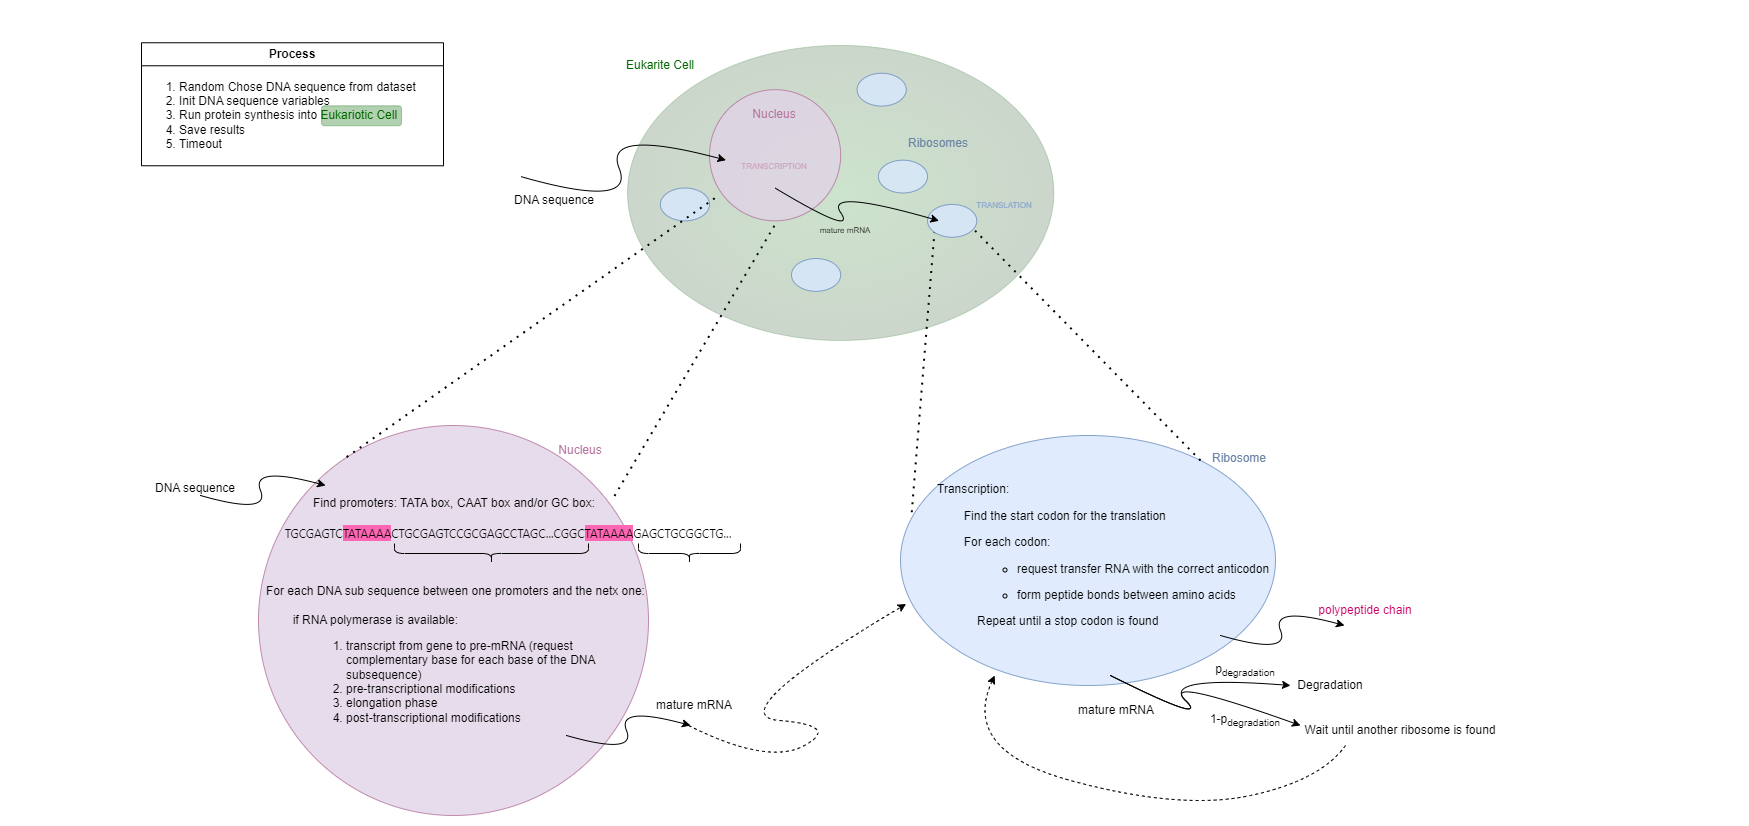

The diagram above was exported from draw.io. Its source (the exported page's mxGraphModel, read from the mxfile embedded in the PNG):
<mxGraphModel dx="1750" dy="870" grid="1" gridSize="10" guides="1" tooltips="1" connect="1" arrows="1" fold="1" page="1" pageScale="1" pageWidth="583" pageHeight="413" math="0" shadow="0">
  <root>
    <mxCell id="0" />
    <mxCell id="1" parent="0" />
    <mxCell id="b2-8D_fHY61JAvCOGUlm-35" value="" style="ellipse;whiteSpace=wrap;html=1;aspect=fixed;fillColor=#e1d5e7;strokeColor=#B5739D;opacity=80;movable=1;resizable=1;rotatable=1;deletable=1;editable=1;locked=0;connectable=1;container=0;" parent="1" vertex="1">
      <mxGeometry x="258" y="425" width="390" height="390" as="geometry" />
    </mxCell>
    <mxCell id="b2-8D_fHY61JAvCOGUlm-33" value="&lt;b style=&quot;border-color: var(--border-color);&quot;&gt;Process&lt;/b&gt;" style="swimlane;whiteSpace=wrap;html=1;movable=1;resizable=1;rotatable=1;deletable=1;editable=1;locked=0;connectable=1;container=0;" parent="1" vertex="1">
      <mxGeometry x="141" y="42.269999999999996" width="302" height="123" as="geometry">
        <mxRectangle x="210" y="100" width="90" height="30" as="alternateBounds" />
      </mxGeometry>
    </mxCell>
    <mxCell id="b2-8D_fHY61JAvCOGUlm-4" value="&lt;ol&gt;&lt;li&gt;Random Chose DNA sequence from dataset&lt;/li&gt;&lt;li&gt;Init DNA sequence variables&lt;/li&gt;&lt;li&gt;Run protein synthesis into&amp;nbsp;&lt;font color=&quot;#006600&quot;&gt;Eukariotic&lt;/font&gt; &lt;font color=&quot;#006600&quot;&gt;Cell&lt;/font&gt;&lt;/li&gt;&lt;li&gt;Save results&lt;/li&gt;&lt;li&gt;Timeout&lt;/li&gt;&lt;/ol&gt;" style="text;html=1;strokeColor=none;fillColor=none;align=left;verticalAlign=middle;whiteSpace=wrap;rounded=0;movable=1;resizable=1;rotatable=1;deletable=1;editable=1;locked=0;connectable=1;container=0;" parent="1" vertex="1">
      <mxGeometry x="137" y="45.269999999999996" width="310" height="140" as="geometry" />
    </mxCell>
    <mxCell id="b2-8D_fHY61JAvCOGUlm-36" value="&lt;font color=&quot;#b5739d&quot;&gt;Nucleus&lt;/font&gt;" style="text;html=1;strokeColor=none;fillColor=none;align=center;verticalAlign=middle;whiteSpace=wrap;rounded=0;movable=1;resizable=1;rotatable=1;deletable=1;editable=1;locked=0;connectable=1;container=0;" parent="1" vertex="1">
      <mxGeometry x="550" y="435" width="60" height="30" as="geometry" />
    </mxCell>
    <mxCell id="b2-8D_fHY61JAvCOGUlm-37" value="Find promoters: TATA box, CAAT box and/or GC box:" style="text;html=1;strokeColor=none;fillColor=none;align=center;verticalAlign=middle;whiteSpace=wrap;rounded=0;movable=1;resizable=1;rotatable=1;deletable=1;editable=1;locked=0;connectable=1;container=0;" parent="1" vertex="1">
      <mxGeometry x="294" y="488" width="320" height="30" as="geometry" />
    </mxCell>
    <mxCell id="1perF7A1qxOdRMYy9lw--1" value="" style="curved=1;endArrow=classic;html=1;rounded=0;entryX=0;entryY=0;entryDx=0;entryDy=0;movable=1;resizable=1;rotatable=1;deletable=1;editable=1;locked=0;connectable=1;" parent="1" edge="1">
      <mxGeometry width="50" height="50" relative="1" as="geometry">
        <mxPoint x="200" y="495" as="sourcePoint" />
        <mxPoint x="325.11" y="485" as="targetPoint" />
        <Array as="points">
          <mxPoint x="270" y="515" />
          <mxPoint x="250" y="465" />
        </Array>
      </mxGeometry>
    </mxCell>
    <mxCell id="1perF7A1qxOdRMYy9lw--2" value="&lt;font style=&quot;font-size: 12px;&quot;&gt;DNA sequence&lt;/font&gt;" style="text;html=1;strokeColor=none;fillColor=none;align=center;verticalAlign=middle;whiteSpace=wrap;rounded=0;movable=1;resizable=1;rotatable=1;deletable=1;editable=1;locked=0;connectable=1;container=0;" parent="1" vertex="1">
      <mxGeometry x="150" y="478" width="90" height="20" as="geometry" />
    </mxCell>
    <mxCell id="1perF7A1qxOdRMYy9lw--4" value="&lt;p style=&quot;text-align: right; line-height: 19px;&quot;&gt;&lt;font face=&quot;Segoe WPC, Segoe UI, sans-serif&quot;&gt;TGCGAGTC&lt;span style=&quot;background-color: rgb(255, 102, 179);&quot;&gt;TATAAAA&lt;/span&gt;CTGCGAGTCCGCGAGCCTAGC...CGGC&lt;span style=&quot;background-color: rgb(255, 102, 179);&quot;&gt;TATAAAA&lt;/span&gt;GAGCTGCGGCTG...&lt;/font&gt;&lt;br&gt;&lt;/p&gt;" style="text;html=1;align=center;verticalAlign=middle;whiteSpace=wrap;rounded=0;movable=1;resizable=1;rotatable=1;deletable=1;editable=1;locked=0;connectable=1;container=0;" parent="1" vertex="1">
      <mxGeometry x="238" y="518" width="540" height="30" as="geometry" />
    </mxCell>
    <mxCell id="qXme9AmUESNyVl6jF-_y-1" value="" style="shape=curlyBracket;whiteSpace=wrap;html=1;rounded=1;labelPosition=left;verticalLabelPosition=middle;align=right;verticalAlign=middle;direction=north;movable=1;resizable=1;rotatable=1;deletable=1;editable=1;locked=0;connectable=1;container=0;" parent="1" vertex="1">
      <mxGeometry x="394" y="543" width="194" height="20" as="geometry" />
    </mxCell>
    <mxCell id="qXme9AmUESNyVl6jF-_y-2" value="" style="shape=curlyBracket;whiteSpace=wrap;html=1;rounded=1;labelPosition=left;verticalLabelPosition=middle;align=right;verticalAlign=middle;direction=north;movable=1;resizable=1;rotatable=1;deletable=1;editable=1;locked=0;connectable=1;container=0;" parent="1" vertex="1">
      <mxGeometry x="638" y="543" width="102" height="20" as="geometry" />
    </mxCell>
    <mxCell id="qXme9AmUESNyVl6jF-_y-3" value="For each DNA sub sequence between one promoters and the netx one:&lt;div&gt;&lt;br&gt;&lt;div&gt;&lt;span style=&quot;white-space: pre;&quot;&gt;&#09;&lt;/span&gt;if RNA polymerase is available:&lt;/div&gt;&lt;div&gt;&lt;ol&gt;&lt;ol&gt;&lt;li&gt;transcript from gene to pre-mRNA (request complementary base for each base of the DNA subsequence)&lt;/li&gt;&lt;li&gt;pre-transcriptional modifications&lt;/li&gt;&lt;li&gt;elongation phase&lt;/li&gt;&lt;li&gt;post-transcriptional modifications&lt;span style=&quot;background-color: initial; white-space: pre;&quot;&gt;&#09;&lt;/span&gt;&lt;/li&gt;&lt;/ol&gt;&lt;/ol&gt;&lt;/div&gt;&lt;/div&gt;" style="text;html=1;align=left;verticalAlign=middle;whiteSpace=wrap;rounded=0;movable=1;resizable=1;rotatable=1;deletable=1;editable=1;locked=0;connectable=1;container=0;" parent="1" vertex="1">
      <mxGeometry x="264" y="595" width="394" height="130" as="geometry" />
    </mxCell>
    <mxCell id="qXme9AmUESNyVl6jF-_y-4" value="" style="curved=1;endArrow=classic;html=1;rounded=0;movable=1;resizable=1;rotatable=1;deletable=1;editable=1;locked=0;connectable=1;" parent="1" edge="1">
      <mxGeometry width="50" height="50" relative="1" as="geometry">
        <mxPoint x="566" y="735" as="sourcePoint" />
        <mxPoint x="690" y="725" as="targetPoint" />
        <Array as="points">
          <mxPoint x="636" y="755" />
          <mxPoint x="616" y="705" />
        </Array>
      </mxGeometry>
    </mxCell>
    <mxCell id="qXme9AmUESNyVl6jF-_y-7" value="mature mRNA" style="text;html=1;align=center;verticalAlign=middle;whiteSpace=wrap;rounded=0;movable=1;resizable=1;rotatable=1;deletable=1;editable=1;locked=0;connectable=1;container=0;" parent="1" vertex="1">
      <mxGeometry x="638" y="690" width="112" height="30" as="geometry" />
    </mxCell>
    <mxCell id="qXme9AmUESNyVl6jF-_y-8" value="" style="ellipse;whiteSpace=wrap;html=1;fillColor=#dae8fc;strokeColor=#6c8ebf;opacity=80;align=left;movable=1;resizable=1;rotatable=1;deletable=1;editable=1;locked=0;connectable=1;container=0;" parent="1" vertex="1">
      <mxGeometry x="900" y="435" width="375" height="250" as="geometry" />
    </mxCell>
    <mxCell id="qXme9AmUESNyVl6jF-_y-9" value="&lt;font color=&quot;#6d85a6&quot;&gt;Ribosome&lt;/font&gt;" style="text;html=1;strokeColor=none;fillColor=none;align=left;verticalAlign=middle;whiteSpace=wrap;rounded=0;movable=1;resizable=1;rotatable=1;deletable=1;editable=1;locked=0;connectable=1;container=0;" parent="1" vertex="1">
      <mxGeometry x="1210" y="448" width="30" height="20" as="geometry" />
    </mxCell>
    <mxCell id="qXme9AmUESNyVl6jF-_y-12" value="" style="curved=1;endArrow=classic;html=1;rounded=0;dashed=1;entryX=0.015;entryY=0.674;entryDx=0;entryDy=0;entryPerimeter=0;movable=1;resizable=1;rotatable=1;deletable=1;editable=1;locked=0;connectable=1;" parent="1" target="qXme9AmUESNyVl6jF-_y-8" edge="1">
      <mxGeometry width="50" height="50" relative="1" as="geometry">
        <mxPoint x="688" y="725" as="sourcePoint" />
        <mxPoint x="840" y="705" as="targetPoint" />
        <Array as="points">
          <mxPoint x="768" y="765" />
          <mxPoint x="840" y="725" />
          <mxPoint x="718" y="715" />
        </Array>
      </mxGeometry>
    </mxCell>
    <mxCell id="qXme9AmUESNyVl6jF-_y-16" value="&lt;p&gt;Transcription:&lt;/p&gt;&lt;p&gt;&lt;span style=&quot;background-color: initial;&quot;&gt;&lt;span style=&quot;white-space: pre;&quot;&gt;&#09;&lt;/span&gt;Find the start codon for the translation&lt;/span&gt;&lt;/p&gt;&lt;p&gt;&lt;span style=&quot;background-color: initial;&quot;&gt;&lt;span style=&quot;white-space: pre;&quot;&gt;&#09;&lt;/span&gt;For each codon:&lt;/span&gt;&lt;/p&gt;&lt;ul&gt;&lt;ul&gt;&lt;li&gt;&lt;span style=&quot;background-color: initial;&quot;&gt;request transfer RNA with the correct anticodon&lt;/span&gt;&lt;/li&gt;&lt;/ul&gt;&lt;/ul&gt;&lt;ul&gt;&lt;ul&gt;&lt;li&gt;&lt;span style=&quot;background-color: initial;&quot;&gt;form peptide bonds between amino acids&lt;/span&gt;&lt;/li&gt;&lt;/ul&gt;&lt;/ul&gt;&lt;blockquote style=&quot;margin: 0 0 0 40px; border: none; padding: 0px;&quot;&gt;&lt;span style=&quot;background-color: initial;&quot;&gt;Repeat until a stop codon is found&lt;/span&gt;&lt;/blockquote&gt;&lt;p&gt;&lt;/p&gt;&lt;p&gt;&lt;/p&gt;" style="text;html=1;align=left;verticalAlign=middle;whiteSpace=wrap;rounded=0;movable=1;resizable=1;rotatable=1;deletable=1;editable=1;locked=0;connectable=1;container=0;" parent="1" vertex="1">
      <mxGeometry x="935" y="475" width="340" height="160" as="geometry" />
    </mxCell>
    <mxCell id="qXme9AmUESNyVl6jF-_y-18" value="" style="curved=1;endArrow=classic;html=1;rounded=0;movable=1;resizable=1;rotatable=1;deletable=1;editable=1;locked=0;connectable=1;" parent="1" edge="1">
      <mxGeometry width="50" height="50" relative="1" as="geometry">
        <mxPoint x="1220" y="635" as="sourcePoint" />
        <mxPoint x="1344" y="625" as="targetPoint" />
        <Array as="points">
          <mxPoint x="1290" y="655" />
          <mxPoint x="1270" y="605" />
        </Array>
      </mxGeometry>
    </mxCell>
    <mxCell id="qXme9AmUESNyVl6jF-_y-19" value="&lt;font color=&quot;#cc0066&quot;&gt;polypeptide chain&lt;/font&gt;" style="text;html=1;align=center;verticalAlign=middle;whiteSpace=wrap;rounded=0;movable=1;resizable=1;rotatable=1;deletable=1;editable=1;locked=0;connectable=1;container=0;" parent="1" vertex="1">
      <mxGeometry x="1310" y="595" width="110" height="30" as="geometry" />
    </mxCell>
    <mxCell id="qXme9AmUESNyVl6jF-_y-21" value="" style="curved=1;endArrow=classic;html=1;rounded=0;movable=1;resizable=1;rotatable=1;deletable=1;editable=1;locked=0;connectable=1;" parent="1" edge="1">
      <mxGeometry width="50" height="50" relative="1" as="geometry">
        <mxPoint x="1110" y="675" as="sourcePoint" />
        <mxPoint x="1290" y="685" as="targetPoint" />
        <Array as="points">
          <mxPoint x="1210" y="725" />
          <mxPoint x="1160" y="675" />
        </Array>
      </mxGeometry>
    </mxCell>
    <mxCell id="qXme9AmUESNyVl6jF-_y-22" value="" style="curved=1;endArrow=classic;html=1;rounded=0;movable=1;resizable=1;rotatable=1;deletable=1;editable=1;locked=0;connectable=1;" parent="1" edge="1">
      <mxGeometry width="50" height="50" relative="1" as="geometry">
        <mxPoint x="1110" y="675" as="sourcePoint" />
        <mxPoint x="1300" y="725" as="targetPoint" />
        <Array as="points">
          <mxPoint x="1210" y="725" />
          <mxPoint x="1160" y="675" />
        </Array>
      </mxGeometry>
    </mxCell>
    <mxCell id="qXme9AmUESNyVl6jF-_y-23" value="Degradation" style="text;html=1;align=center;verticalAlign=middle;whiteSpace=wrap;rounded=0;movable=1;resizable=1;rotatable=1;deletable=1;editable=1;locked=0;connectable=1;container=0;" parent="1" vertex="1">
      <mxGeometry x="1300" y="670" width="60" height="30" as="geometry" />
    </mxCell>
    <mxCell id="qXme9AmUESNyVl6jF-_y-24" value="Wait until another ribosome is found" style="text;html=1;align=center;verticalAlign=middle;whiteSpace=wrap;rounded=0;movable=1;resizable=1;rotatable=1;deletable=1;editable=1;locked=0;connectable=1;container=0;" parent="1" vertex="1">
      <mxGeometry x="1290" y="715" width="220" height="30" as="geometry" />
    </mxCell>
    <mxCell id="qXme9AmUESNyVl6jF-_y-26" value="mature mRNA" style="text;html=1;align=center;verticalAlign=middle;whiteSpace=wrap;rounded=0;movable=1;resizable=1;rotatable=1;deletable=1;editable=1;locked=0;connectable=1;container=0;" parent="1" vertex="1">
      <mxGeometry x="1060" y="695" width="112" height="30" as="geometry" />
    </mxCell>
    <mxCell id="AKRr_QLY_gZnEZeujCHs-1" value="p&lt;sub&gt;degradation&lt;/sub&gt;" style="text;html=1;align=center;verticalAlign=middle;whiteSpace=wrap;rounded=0;movable=1;resizable=1;rotatable=1;deletable=1;editable=1;locked=0;connectable=1;container=0;" vertex="1" parent="1">
      <mxGeometry x="1215" y="655" width="60" height="30" as="geometry" />
    </mxCell>
    <mxCell id="AKRr_QLY_gZnEZeujCHs-3" value="1-p&lt;sub&gt;degradation&lt;/sub&gt;" style="text;html=1;align=center;verticalAlign=middle;whiteSpace=wrap;rounded=0;movable=1;resizable=1;rotatable=1;deletable=1;editable=1;locked=0;connectable=1;container=0;" vertex="1" parent="1">
      <mxGeometry x="1205" y="705" width="80" height="30" as="geometry" />
    </mxCell>
    <mxCell id="AKRr_QLY_gZnEZeujCHs-5" value="" style="endArrow=none;dashed=1;html=1;dashPattern=1 3;strokeWidth=2;rounded=0;entryX=0.93;entryY=0.744;entryDx=0;entryDy=0;entryPerimeter=0;movable=1;resizable=1;rotatable=1;deletable=1;editable=1;locked=0;connectable=1;" edge="1" parent="1" target="b2-8D_fHY61JAvCOGUlm-12">
      <mxGeometry width="50" height="50" relative="1" as="geometry">
        <mxPoint x="1200" y="460" as="sourcePoint" />
        <mxPoint x="900" y="230" as="targetPoint" />
      </mxGeometry>
    </mxCell>
    <mxCell id="AKRr_QLY_gZnEZeujCHs-6" value="" style="endArrow=none;dashed=1;html=1;dashPattern=1 3;strokeWidth=2;rounded=0;entryX=0;entryY=1;entryDx=0;entryDy=0;exitX=0.03;exitY=0.307;exitDx=0;exitDy=0;exitPerimeter=0;movable=1;resizable=1;rotatable=1;deletable=1;editable=1;locked=0;connectable=1;" edge="1" parent="1" source="qXme9AmUESNyVl6jF-_y-8" target="b2-8D_fHY61JAvCOGUlm-12">
      <mxGeometry width="50" height="50" relative="1" as="geometry">
        <mxPoint x="890" y="560" as="sourcePoint" />
        <mxPoint x="700" y="460" as="targetPoint" />
      </mxGeometry>
    </mxCell>
    <mxCell id="AKRr_QLY_gZnEZeujCHs-8" value="" style="endArrow=none;dashed=1;html=1;dashPattern=1 3;strokeWidth=2;rounded=0;exitX=1;exitY=0.25;exitDx=0;exitDy=0;entryX=0.07;entryY=0.227;entryDx=0;entryDy=0;entryPerimeter=0;movable=1;resizable=1;rotatable=1;deletable=1;editable=1;locked=0;connectable=1;" edge="1" parent="1" source="b2-8D_fHY61JAvCOGUlm-37" target="b2-8D_fHY61JAvCOGUlm-28">
      <mxGeometry width="50" height="50" relative="1" as="geometry">
        <mxPoint x="200" y="410" as="sourcePoint" />
        <mxPoint x="240" y="260" as="targetPoint" />
      </mxGeometry>
    </mxCell>
    <mxCell id="b2-8D_fHY61JAvCOGUlm-5" value="" style="ellipse;whiteSpace=wrap;html=1;fillColor=#007500;strokeColor=#006600;gradientColor=#003300;gradientDirection=radial;opacity=20;movable=1;resizable=1;rotatable=1;deletable=1;editable=1;locked=0;connectable=1;container=0;" parent="1" vertex="1">
      <mxGeometry x="627.0495652173913" y="44.91803278688525" width="426.2304347826086" height="295.08196721311475" as="geometry" />
    </mxCell>
    <mxCell id="b2-8D_fHY61JAvCOGUlm-6" value="&lt;font color=&quot;#006600&quot;&gt;Eukarite Cell&lt;/font&gt;" style="text;html=1;strokeColor=none;fillColor=none;align=center;verticalAlign=middle;whiteSpace=wrap;rounded=0;movable=1;resizable=1;rotatable=1;deletable=1;editable=1;locked=0;connectable=1;container=0;" parent="1" vertex="1">
      <mxGeometry x="577.8691304347826" y="40" width="163.93478260869563" height="49.18032786885246" as="geometry" />
    </mxCell>
    <mxCell id="b2-8D_fHY61JAvCOGUlm-7" value="" style="ellipse;whiteSpace=wrap;html=1;aspect=fixed;fillColor=#e1d5e7;strokeColor=#B5739D;opacity=80;movable=1;resizable=1;rotatable=1;deletable=1;editable=1;locked=0;connectable=1;container=0;" parent="1" vertex="1">
      <mxGeometry x="709.0169565217391" y="89.18032786885246" width="131.14715719063545" height="131.14715719063545" as="geometry" />
    </mxCell>
    <mxCell id="b2-8D_fHY61JAvCOGUlm-8" value="&lt;font color=&quot;#b5739d&quot;&gt;Nucleus&lt;/font&gt;" style="text;html=1;strokeColor=none;fillColor=none;align=center;verticalAlign=middle;whiteSpace=wrap;rounded=0;movable=1;resizable=1;rotatable=1;deletable=1;editable=1;locked=0;connectable=1;container=0;" parent="1" vertex="1">
      <mxGeometry x="725.4104347826087" y="89.18032786885246" width="98.36086956521737" height="49.18032786885246" as="geometry" />
    </mxCell>
    <mxCell id="b2-8D_fHY61JAvCOGUlm-9" value="" style="ellipse;whiteSpace=wrap;html=1;fillColor=#dae8fc;strokeColor=#6c8ebf;opacity=80;movable=1;resizable=1;rotatable=1;deletable=1;editable=1;locked=0;connectable=1;container=0;" parent="1" vertex="1">
      <mxGeometry x="856.5582608695652" y="72.78688524590163" width="49.180434782608685" height="32.78688524590164" as="geometry" />
    </mxCell>
    <mxCell id="b2-8D_fHY61JAvCOGUlm-11" value="" style="ellipse;whiteSpace=wrap;html=1;fillColor=#dae8fc;strokeColor=#6c8ebf;opacity=80;movable=1;resizable=1;rotatable=1;deletable=1;editable=1;locked=0;connectable=1;container=0;" parent="1" vertex="1">
      <mxGeometry x="877.8697826086956" y="159.672131147541" width="49.180434782608685" height="32.78688524590164" as="geometry" />
    </mxCell>
    <mxCell id="b2-8D_fHY61JAvCOGUlm-12" value="" style="ellipse;whiteSpace=wrap;html=1;fillColor=#dae8fc;strokeColor=#6c8ebf;opacity=80;movable=1;resizable=1;rotatable=1;deletable=1;editable=1;locked=0;connectable=1;container=0;" parent="1" vertex="1">
      <mxGeometry x="927.0502173913044" y="203.93442622950818" width="49.180434782608685" height="32.78688524590164" as="geometry" />
    </mxCell>
    <mxCell id="b2-8D_fHY61JAvCOGUlm-13" value="" style="ellipse;whiteSpace=wrap;html=1;fillColor=#dae8fc;strokeColor=#6c8ebf;opacity=80;movable=1;resizable=1;rotatable=1;deletable=1;editable=1;locked=0;connectable=1;container=0;" parent="1" vertex="1">
      <mxGeometry x="790.9843478260868" y="258.03278688524586" width="49.180434782608685" height="32.78688524590164" as="geometry" />
    </mxCell>
    <mxCell id="b2-8D_fHY61JAvCOGUlm-14" value="" style="ellipse;whiteSpace=wrap;html=1;fillColor=#dae8fc;strokeColor=#6c8ebf;opacity=80;movable=1;resizable=1;rotatable=1;deletable=1;editable=1;locked=0;connectable=1;container=0;" parent="1" vertex="1">
      <mxGeometry x="659.8365217391304" y="187.54098360655738" width="49.180434782608685" height="32.78688524590164" as="geometry" />
    </mxCell>
    <mxCell id="b2-8D_fHY61JAvCOGUlm-16" value="&lt;font color=&quot;#6d85a6&quot;&gt;Ribosomes&lt;/font&gt;" style="text;html=1;strokeColor=none;fillColor=none;align=left;verticalAlign=middle;whiteSpace=wrap;rounded=0;movable=1;resizable=1;rotatable=1;deletable=1;editable=1;locked=0;connectable=1;container=0;" parent="1" vertex="1">
      <mxGeometry x="905.7386956521739" y="126.88524590163934" width="49.180434782608685" height="32.78688524590164" as="geometry" />
    </mxCell>
    <mxCell id="b2-8D_fHY61JAvCOGUlm-17" value="&lt;font style=&quot;font-size: 12px;&quot;&gt;DNA sequence&lt;/font&gt;" style="text;html=1;strokeColor=none;fillColor=none;align=center;verticalAlign=middle;whiteSpace=wrap;rounded=0;movable=1;resizable=1;rotatable=1;deletable=1;editable=1;locked=0;connectable=1;container=0;" parent="1" vertex="1">
      <mxGeometry x="510" y="184" width="87.54" height="32.79" as="geometry" />
    </mxCell>
    <mxCell id="b2-8D_fHY61JAvCOGUlm-22" value="" style="curved=1;endArrow=classic;html=1;rounded=0;entryX=0;entryY=0;entryDx=0;entryDy=0;movable=1;resizable=1;rotatable=1;deletable=1;editable=1;locked=0;connectable=1;" parent="1" target="b2-8D_fHY61JAvCOGUlm-25" edge="1">
      <mxGeometry width="50" height="50" relative="1" as="geometry">
        <mxPoint x="520.3116282608695" y="176.0655737704918" as="sourcePoint" />
        <mxPoint x="725.4057728555101" y="151.51054302644332" as="targetPoint" />
        <Array as="points">
          <mxPoint x="635.0659760869564" y="208.85245901639342" />
          <mxPoint x="602.2790195652174" y="126.88524590163934" />
        </Array>
      </mxGeometry>
    </mxCell>
    <mxCell id="b2-8D_fHY61JAvCOGUlm-25" value="&lt;font style=&quot;font-size: 8px;&quot; color=&quot;#cda2be&quot;&gt;TRANSCRIPTION&lt;/font&gt;" style="text;html=1;strokeColor=none;fillColor=none;align=center;verticalAlign=middle;whiteSpace=wrap;rounded=0;movable=1;resizable=1;rotatable=1;deletable=1;editable=1;locked=0;connectable=1;container=0;" parent="1" vertex="1">
      <mxGeometry x="725.4104347826087" y="159.672131147541" width="98.36086956521737" height="11.475409836065571" as="geometry" />
    </mxCell>
    <mxCell id="b2-8D_fHY61JAvCOGUlm-26" value="" style="curved=1;endArrow=classic;html=1;rounded=0;movable=1;resizable=1;rotatable=1;deletable=1;editable=1;locked=0;connectable=1;" parent="1" edge="1">
      <mxGeometry width="50" height="50" relative="1" as="geometry">
        <mxPoint x="774.5908695652174" y="187.54098360655738" as="sourcePoint" />
        <mxPoint x="938.5256521739129" y="220.327868852459" as="targetPoint" />
        <Array as="points">
          <mxPoint x="856.5582608695652" y="236.72131147540983" />
          <mxPoint x="823.771304347826" y="187.54098360655738" />
        </Array>
      </mxGeometry>
    </mxCell>
    <mxCell id="b2-8D_fHY61JAvCOGUlm-28" value="&lt;font style=&quot;font-size: 8px;&quot;&gt;mature mRNA&lt;/font&gt;" style="text;html=1;strokeColor=none;fillColor=none;align=center;verticalAlign=middle;whiteSpace=wrap;rounded=0;movable=1;resizable=1;rotatable=1;deletable=1;editable=1;locked=0;connectable=1;container=0;" parent="1" vertex="1">
      <mxGeometry x="763.1154347826086" y="220.327868852459" width="163.93478260869563" height="16.39344262295082" as="geometry" />
    </mxCell>
    <mxCell id="b2-8D_fHY61JAvCOGUlm-31" value="&lt;font color=&quot;#88a6ce&quot; style=&quot;font-size: 8px;&quot;&gt;TRANSLATION&lt;/font&gt;" style="text;html=1;strokeColor=none;fillColor=none;align=center;verticalAlign=middle;whiteSpace=wrap;rounded=0;movable=1;resizable=1;rotatable=1;deletable=1;editable=1;locked=0;connectable=1;container=0;" parent="1" vertex="1">
      <mxGeometry x="954.9221739130434" y="187.5459016393442" width="98.36086956521737" height="32.78688524590164" as="geometry" />
    </mxCell>
    <mxCell id="b2-8D_fHY61JAvCOGUlm-34" value="" style="rounded=1;whiteSpace=wrap;html=1;strokeColor=#006600;fillColor=#006600;opacity=30;movable=1;resizable=1;rotatable=1;deletable=1;editable=1;locked=0;connectable=1;container=0;" parent="1" vertex="1">
      <mxGeometry x="321" y="105.27" width="80" height="20" as="geometry" />
    </mxCell>
    <mxCell id="AKRr_QLY_gZnEZeujCHs-7" value="" style="endArrow=none;dashed=1;html=1;dashPattern=1 3;strokeWidth=2;rounded=0;exitX=0.226;exitY=0.081;exitDx=0;exitDy=0;exitPerimeter=0;movable=1;resizable=1;rotatable=1;deletable=1;editable=1;locked=0;connectable=1;entryX=0.062;entryY=0.812;entryDx=0;entryDy=0;entryPerimeter=0;" edge="1" parent="1" source="b2-8D_fHY61JAvCOGUlm-35" target="b2-8D_fHY61JAvCOGUlm-7">
      <mxGeometry width="50" height="50" relative="1" as="geometry">
        <mxPoint x="600" y="248.02999999999997" as="sourcePoint" />
        <mxPoint x="650" y="198.02999999999997" as="targetPoint" />
      </mxGeometry>
    </mxCell>
    <mxCell id="AKRr_QLY_gZnEZeujCHs-17" value="" style="curved=1;endArrow=classic;html=1;rounded=0;dashed=1;exitX=0.25;exitY=1;exitDx=0;exitDy=0;" edge="1" parent="1" source="qXme9AmUESNyVl6jF-_y-24">
      <mxGeometry width="50" height="50" relative="1" as="geometry">
        <mxPoint x="1320" y="750" as="sourcePoint" />
        <mxPoint x="994.1800000000001" y="675" as="targetPoint" />
        <Array as="points">
          <mxPoint x="1320" y="780" />
          <mxPoint x="1180" y="810" />
          <mxPoint x="960" y="750" />
        </Array>
      </mxGeometry>
    </mxCell>
  </root>
</mxGraphModel>